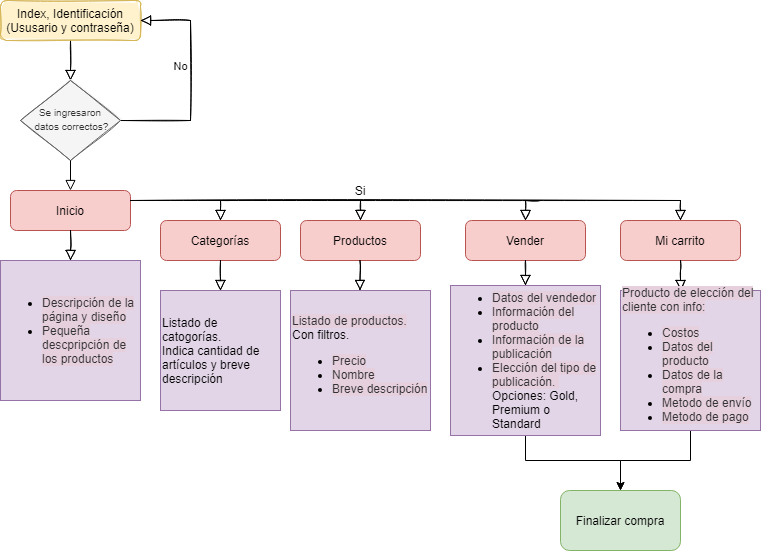

The diagram above was exported from draw.io. Its source (the exported page's mxGraphModel, read from the mxfile embedded in the PNG):
<mxGraphModel dx="1102" dy="620" grid="1" gridSize="10" guides="1" tooltips="1" connect="1" arrows="1" fold="1" page="1" pageScale="1" pageWidth="827" pageHeight="1169" math="0" shadow="0">
  <root>
    <mxCell id="WIyWlLk6GJQsqaUBKTNV-0" />
    <mxCell id="WIyWlLk6GJQsqaUBKTNV-1" parent="WIyWlLk6GJQsqaUBKTNV-0" />
    <mxCell id="WIyWlLk6GJQsqaUBKTNV-2" value="" style="rounded=0;html=1;jettySize=auto;orthogonalLoop=1;fontSize=11;endArrow=block;endFill=0;endSize=8;strokeWidth=1;shadow=0;labelBackgroundColor=none;edgeStyle=orthogonalEdgeStyle;sketch=1;" parent="WIyWlLk6GJQsqaUBKTNV-1" source="WIyWlLk6GJQsqaUBKTNV-3" target="WIyWlLk6GJQsqaUBKTNV-6" edge="1">
      <mxGeometry relative="1" as="geometry" />
    </mxCell>
    <mxCell id="WIyWlLk6GJQsqaUBKTNV-3" value="Index, Identificación&lt;br&gt;(Ususario y contraseña)" style="rounded=1;whiteSpace=wrap;html=1;fontSize=12;glass=0;strokeWidth=1;shadow=0;sketch=1;strokeColor=#d6b656;fillStyle=solid;fillColor=#fff2cc;" parent="WIyWlLk6GJQsqaUBKTNV-1" vertex="1">
      <mxGeometry x="40" width="140" height="40" as="geometry" />
    </mxCell>
    <mxCell id="WIyWlLk6GJQsqaUBKTNV-5" value="No" style="edgeStyle=orthogonalEdgeStyle;rounded=0;html=1;jettySize=auto;orthogonalLoop=1;fontSize=11;endArrow=block;endFill=0;endSize=8;strokeWidth=1;shadow=0;labelBackgroundColor=none;entryX=1;entryY=0.5;entryDx=0;entryDy=0;sketch=1;" parent="WIyWlLk6GJQsqaUBKTNV-1" source="WIyWlLk6GJQsqaUBKTNV-6" target="WIyWlLk6GJQsqaUBKTNV-3" edge="1">
      <mxGeometry x="0.125" y="10" relative="1" as="geometry">
        <mxPoint as="offset" />
        <mxPoint x="500" y="30" as="targetPoint" />
        <Array as="points">
          <mxPoint x="230" y="120" />
          <mxPoint x="230" y="20" />
        </Array>
      </mxGeometry>
    </mxCell>
    <mxCell id="WIyWlLk6GJQsqaUBKTNV-6" value="&lt;font style=&quot;font-size: 10px&quot;&gt;Se ingresaron&lt;br&gt;&amp;nbsp;datos correctos?&lt;/font&gt;" style="rhombus;whiteSpace=wrap;html=1;shadow=0;fontFamily=Helvetica;fontSize=12;align=center;strokeWidth=1;spacing=6;spacingTop=-4;sketch=1;fillColor=#f5f5f5;strokeColor=#666666;fillStyle=solid;fontColor=#333333;" parent="WIyWlLk6GJQsqaUBKTNV-1" vertex="1">
      <mxGeometry x="60" y="80" width="100" height="80" as="geometry" />
    </mxCell>
    <mxCell id="WIyWlLk6GJQsqaUBKTNV-11" value="Inicio" style="rounded=1;whiteSpace=wrap;html=1;fontSize=12;glass=0;strokeWidth=1;shadow=0;fillColor=#f8cecc;strokeColor=#b85450;" parent="WIyWlLk6GJQsqaUBKTNV-1" vertex="1">
      <mxGeometry x="50" y="190" width="120" height="40" as="geometry" />
    </mxCell>
    <mxCell id="FZ0jT5GFLTzQzlXjQ7Wc-4" style="edgeStyle=orthogonalEdgeStyle;rounded=0;sketch=1;orthogonalLoop=1;jettySize=auto;html=1;" parent="WIyWlLk6GJQsqaUBKTNV-1" edge="1">
      <mxGeometry relative="1" as="geometry">
        <mxPoint x="740" y="260" as="targetPoint" />
        <mxPoint x="740" y="260" as="sourcePoint" />
      </mxGeometry>
    </mxCell>
    <mxCell id="WIyWlLk6GJQsqaUBKTNV-12" value="Productos" style="rounded=1;whiteSpace=wrap;html=1;fontSize=12;glass=0;strokeWidth=1;shadow=0;fillColor=#f8cecc;strokeColor=#b85450;" parent="WIyWlLk6GJQsqaUBKTNV-1" vertex="1">
      <mxGeometry x="340" y="220" width="120" height="40" as="geometry" />
    </mxCell>
    <mxCell id="FZ0jT5GFLTzQzlXjQ7Wc-1" value="Si" style="text;html=1;strokeColor=none;fillColor=none;align=center;verticalAlign=middle;whiteSpace=wrap;rounded=0;sketch=1;" parent="WIyWlLk6GJQsqaUBKTNV-1" vertex="1">
      <mxGeometry x="380" y="180" width="40" height="20" as="geometry" />
    </mxCell>
    <mxCell id="FZ0jT5GFLTzQzlXjQ7Wc-2" value="" style="rounded=0;html=1;jettySize=auto;orthogonalLoop=1;fontSize=11;endArrow=block;endFill=0;endSize=8;strokeWidth=1;shadow=0;labelBackgroundColor=none;edgeStyle=orthogonalEdgeStyle;exitX=0.5;exitY=1;exitDx=0;exitDy=0;entryX=0.5;entryY=0;entryDx=0;entryDy=0;" parent="WIyWlLk6GJQsqaUBKTNV-1" source="WIyWlLk6GJQsqaUBKTNV-6" target="WIyWlLk6GJQsqaUBKTNV-11" edge="1">
      <mxGeometry relative="1" as="geometry">
        <mxPoint x="130" y="240" as="sourcePoint" />
        <mxPoint x="130" y="200" as="targetPoint" />
        <Array as="points">
          <mxPoint x="110" y="160" />
        </Array>
      </mxGeometry>
    </mxCell>
    <mxCell id="FZ0jT5GFLTzQzlXjQ7Wc-5" value="Categorías" style="rounded=1;whiteSpace=wrap;html=1;fontSize=12;glass=0;strokeWidth=1;shadow=0;fillColor=#f8cecc;strokeColor=#b85450;" parent="WIyWlLk6GJQsqaUBKTNV-1" vertex="1">
      <mxGeometry x="200" y="220" width="120" height="40" as="geometry" />
    </mxCell>
    <mxCell id="FZ0jT5GFLTzQzlXjQ7Wc-6" value="Vender" style="rounded=1;whiteSpace=wrap;html=1;fontSize=12;glass=0;strokeWidth=1;shadow=0;fillColor=#f8cecc;strokeColor=#b85450;" parent="WIyWlLk6GJQsqaUBKTNV-1" vertex="1">
      <mxGeometry x="505" y="220" width="120" height="40" as="geometry" />
    </mxCell>
    <mxCell id="FZ0jT5GFLTzQzlXjQ7Wc-7" value="Mi carrito" style="rounded=1;whiteSpace=wrap;html=1;fontSize=12;glass=0;strokeWidth=1;shadow=0;fillColor=#f8cecc;strokeColor=#b85450;" parent="WIyWlLk6GJQsqaUBKTNV-1" vertex="1">
      <mxGeometry x="660" y="220" width="120" height="40" as="geometry" />
    </mxCell>
    <mxCell id="FZ0jT5GFLTzQzlXjQ7Wc-9" value="" style="rounded=0;html=1;jettySize=auto;orthogonalLoop=1;fontSize=11;endArrow=block;endFill=0;endSize=8;strokeWidth=1;shadow=0;labelBackgroundColor=none;edgeStyle=orthogonalEdgeStyle;sketch=1;entryX=0.5;entryY=0;entryDx=0;entryDy=0;" parent="WIyWlLk6GJQsqaUBKTNV-1" target="FZ0jT5GFLTzQzlXjQ7Wc-5" edge="1">
      <mxGeometry relative="1" as="geometry">
        <mxPoint x="270" y="200" as="sourcePoint" />
        <mxPoint x="400" y="110" as="targetPoint" />
      </mxGeometry>
    </mxCell>
    <mxCell id="FZ0jT5GFLTzQzlXjQ7Wc-11" value="" style="rounded=0;html=1;jettySize=auto;orthogonalLoop=1;fontSize=11;endArrow=block;endFill=0;endSize=8;strokeWidth=1;shadow=0;labelBackgroundColor=none;edgeStyle=orthogonalEdgeStyle;sketch=1;entryX=0.5;entryY=0;entryDx=0;entryDy=0;" parent="WIyWlLk6GJQsqaUBKTNV-1" target="FZ0jT5GFLTzQzlXjQ7Wc-6" edge="1">
      <mxGeometry relative="1" as="geometry">
        <mxPoint x="580" y="200" as="sourcePoint" />
        <mxPoint x="530" y="220" as="targetPoint" />
        <Array as="points">
          <mxPoint x="565" y="200" />
        </Array>
      </mxGeometry>
    </mxCell>
    <mxCell id="FZ0jT5GFLTzQzlXjQ7Wc-12" value="" style="rounded=0;html=1;jettySize=auto;orthogonalLoop=1;fontSize=11;endArrow=block;endFill=0;endSize=8;strokeWidth=1;shadow=0;labelBackgroundColor=none;edgeStyle=orthogonalEdgeStyle;sketch=1;entryX=0.5;entryY=0;entryDx=0;entryDy=0;" parent="WIyWlLk6GJQsqaUBKTNV-1" target="WIyWlLk6GJQsqaUBKTNV-12" edge="1">
      <mxGeometry relative="1" as="geometry">
        <mxPoint x="400" y="200" as="sourcePoint" />
        <mxPoint x="540" y="240" as="targetPoint" />
      </mxGeometry>
    </mxCell>
    <mxCell id="FZ0jT5GFLTzQzlXjQ7Wc-13" value="" style="rounded=0;html=1;jettySize=auto;orthogonalLoop=1;fontSize=11;endArrow=block;endFill=0;endSize=8;strokeWidth=1;shadow=0;labelBackgroundColor=none;edgeStyle=orthogonalEdgeStyle;sketch=1;entryX=0.5;entryY=0;entryDx=0;entryDy=0;exitX=1;exitY=0.25;exitDx=0;exitDy=0;" parent="WIyWlLk6GJQsqaUBKTNV-1" target="FZ0jT5GFLTzQzlXjQ7Wc-7" edge="1" source="WIyWlLk6GJQsqaUBKTNV-11">
      <mxGeometry relative="1" as="geometry">
        <mxPoint x="190" y="210" as="sourcePoint" />
        <mxPoint x="730" y="150" as="targetPoint" />
        <Array as="points">
          <mxPoint x="720" y="200" />
        </Array>
      </mxGeometry>
    </mxCell>
    <mxCell id="8_UUgxA989UvMdbtnv74-0" value="" style="rounded=0;html=1;jettySize=auto;orthogonalLoop=1;fontSize=11;endArrow=block;endFill=0;endSize=8;strokeWidth=1;shadow=0;labelBackgroundColor=none;edgeStyle=orthogonalEdgeStyle;sketch=1;exitX=0.5;exitY=1;exitDx=0;exitDy=0;" parent="WIyWlLk6GJQsqaUBKTNV-1" source="FZ0jT5GFLTzQzlXjQ7Wc-5" edge="1">
      <mxGeometry relative="1" as="geometry">
        <mxPoint x="400" y="60" as="sourcePoint" />
        <mxPoint x="260" y="290" as="targetPoint" />
        <Array as="points">
          <mxPoint x="260" y="290" />
        </Array>
      </mxGeometry>
    </mxCell>
    <mxCell id="8_UUgxA989UvMdbtnv74-1" value="&lt;div&gt;&lt;span&gt;Listado de catogorías.&lt;/span&gt;&lt;/div&gt;&lt;div&gt;&lt;span&gt;Indica cantidad de artículos y breve descripción&lt;/span&gt;&lt;/div&gt;" style="whiteSpace=wrap;html=1;aspect=fixed;fillColor=#e1d5e7;strokeColor=#9673a6;align=left;" parent="WIyWlLk6GJQsqaUBKTNV-1" vertex="1">
      <mxGeometry x="200" y="290" width="120" height="120" as="geometry" />
    </mxCell>
    <mxCell id="8_UUgxA989UvMdbtnv74-2" value="&lt;span style=&quot;background-color: rgb(230 , 208 , 222) ; color: rgb(51 , 51 , 51)&quot;&gt;Listado de productos.&lt;br&gt;&lt;/span&gt;Con filtros.&lt;br&gt;&lt;ul&gt;&lt;li&gt;&lt;span style=&quot;color: rgb(51 , 51 , 51) ; background-color: rgb(230 , 208 , 222)&quot;&gt;Precio&lt;/span&gt;&lt;/li&gt;&lt;li&gt;&lt;span style=&quot;color: rgb(51 , 51 , 51) ; background-color: rgb(230 , 208 , 222)&quot;&gt;Nombre &lt;/span&gt;&lt;/li&gt;&lt;li&gt;&lt;span style=&quot;background-color: rgb(230 , 208 , 222)&quot;&gt;&lt;span style=&quot;color: rgb(51 , 51 , 51)&quot;&gt;Breve &lt;/span&gt;&lt;span style=&quot;color: rgb(51 , 51 , 51)&quot;&gt;descripción&lt;/span&gt;&lt;/span&gt;&lt;/li&gt;&lt;/ul&gt;" style="whiteSpace=wrap;html=1;aspect=fixed;align=left;fillColor=#e1d5e7;strokeColor=#9673a6;" parent="WIyWlLk6GJQsqaUBKTNV-1" vertex="1">
      <mxGeometry x="330" y="290" width="140" height="140" as="geometry" />
    </mxCell>
    <mxCell id="lvqVMyLP8BL9vm63Besy-0" value="" style="rounded=0;html=1;jettySize=auto;orthogonalLoop=1;fontSize=11;endArrow=block;endFill=0;endSize=8;strokeWidth=1;shadow=0;labelBackgroundColor=none;edgeStyle=orthogonalEdgeStyle;sketch=1;exitX=0.5;exitY=1;exitDx=0;exitDy=0;" parent="WIyWlLk6GJQsqaUBKTNV-1" source="FZ0jT5GFLTzQzlXjQ7Wc-7" edge="1">
      <mxGeometry relative="1" as="geometry">
        <mxPoint x="444" y="270" as="sourcePoint" />
        <mxPoint x="720" y="290" as="targetPoint" />
        <Array as="points">
          <mxPoint x="720" y="270" />
          <mxPoint x="720" y="270" />
        </Array>
      </mxGeometry>
    </mxCell>
    <mxCell id="_Jgs6eDPFC7_71N5BMmb-6" style="edgeStyle=orthogonalEdgeStyle;rounded=0;orthogonalLoop=1;jettySize=auto;html=1;exitX=0.5;exitY=1;exitDx=0;exitDy=0;" edge="1" parent="WIyWlLk6GJQsqaUBKTNV-1" source="lvqVMyLP8BL9vm63Besy-1">
      <mxGeometry relative="1" as="geometry">
        <mxPoint x="660" y="490" as="targetPoint" />
      </mxGeometry>
    </mxCell>
    <mxCell id="lvqVMyLP8BL9vm63Besy-1" value="&lt;span style=&quot;color: rgb(51 , 51 , 51) ; background-color: rgb(230 , 208 , 222)&quot;&gt;Producto de elección del cliente con info:&lt;br&gt;&lt;/span&gt;&lt;ul&gt;&lt;li&gt;&lt;font color=&quot;#333333&quot;&gt;&lt;span style=&quot;background-color: rgb(230 , 208 , 222)&quot;&gt;Costos&lt;/span&gt;&lt;/font&gt;&lt;/li&gt;&lt;li&gt;&lt;span style=&quot;color: rgb(51 , 51 , 51) ; background-color: rgb(230 , 208 , 222)&quot;&gt;Datos del producto&lt;/span&gt;&lt;/li&gt;&lt;li&gt;&lt;font color=&quot;#333333&quot;&gt;&lt;span style=&quot;background-color: rgb(230 , 208 , 222)&quot;&gt;Datos de la compra&lt;/span&gt;&lt;/font&gt;&lt;/li&gt;&lt;li&gt;&lt;font color=&quot;#333333&quot;&gt;&lt;span style=&quot;background-color: rgb(230 , 208 , 222)&quot;&gt;Metodo de envío&lt;/span&gt;&lt;/font&gt;&lt;/li&gt;&lt;li&gt;&lt;font color=&quot;#333333&quot;&gt;&lt;span style=&quot;background-color: rgb(230 , 208 , 222)&quot;&gt;Metodo de pago&lt;/span&gt;&lt;/font&gt;&lt;/li&gt;&lt;/ul&gt;" style="whiteSpace=wrap;html=1;aspect=fixed;align=left;fillColor=#e1d5e7;strokeColor=#9673a6;" parent="WIyWlLk6GJQsqaUBKTNV-1" vertex="1">
      <mxGeometry x="660" y="290" width="140" height="140" as="geometry" />
    </mxCell>
    <mxCell id="_Jgs6eDPFC7_71N5BMmb-5" style="edgeStyle=orthogonalEdgeStyle;rounded=0;orthogonalLoop=1;jettySize=auto;html=1;exitX=0.5;exitY=1;exitDx=0;exitDy=0;" edge="1" parent="WIyWlLk6GJQsqaUBKTNV-1" source="lvqVMyLP8BL9vm63Besy-2">
      <mxGeometry relative="1" as="geometry">
        <mxPoint x="660" y="490" as="targetPoint" />
        <Array as="points">
          <mxPoint x="565" y="460" />
          <mxPoint x="660" y="460" />
        </Array>
      </mxGeometry>
    </mxCell>
    <mxCell id="lvqVMyLP8BL9vm63Besy-2" value="&lt;ul&gt;&lt;li&gt;&lt;font color=&quot;#333333&quot; style=&quot;background-color: rgb(230 , 208 , 222)&quot;&gt;Datos del vendedor&lt;/font&gt;&lt;/li&gt;&lt;li&gt;&lt;font color=&quot;#333333&quot; style=&quot;background-color: rgb(230 , 208 , 222)&quot;&gt;Información del producto&lt;/font&gt;&lt;/li&gt;&lt;li&gt;&lt;font color=&quot;#333333&quot; style=&quot;background-color: rgb(230 , 208 , 222)&quot;&gt;Información de la publicación&lt;/font&gt;&lt;/li&gt;&lt;li&gt;&lt;span style=&quot;background-color: rgb(230 , 208 , 222) ; color: rgb(51 , 51 , 51)&quot;&gt;Elección del tipo de publicación.&amp;nbsp;&lt;br&gt;&lt;/span&gt;Opciones: Gold, Premium o Standard&lt;/li&gt;&lt;/ul&gt;" style="whiteSpace=wrap;html=1;aspect=fixed;align=left;fillColor=#e1d5e7;strokeColor=#9673a6;" parent="WIyWlLk6GJQsqaUBKTNV-1" vertex="1">
      <mxGeometry x="490" y="285" width="150" height="150" as="geometry" />
    </mxCell>
    <mxCell id="lvqVMyLP8BL9vm63Besy-4" value="" style="rounded=0;html=1;jettySize=auto;orthogonalLoop=1;fontSize=11;endArrow=block;endFill=0;endSize=8;strokeWidth=1;shadow=0;labelBackgroundColor=none;edgeStyle=orthogonalEdgeStyle;sketch=1;entryX=0.5;entryY=0;entryDx=0;entryDy=0;exitX=0.5;exitY=1;exitDx=0;exitDy=0;" parent="WIyWlLk6GJQsqaUBKTNV-1" source="FZ0jT5GFLTzQzlXjQ7Wc-6" target="lvqVMyLP8BL9vm63Besy-2" edge="1">
      <mxGeometry relative="1" as="geometry">
        <mxPoint x="444" y="270" as="sourcePoint" />
        <mxPoint x="444" y="300" as="targetPoint" />
      </mxGeometry>
    </mxCell>
    <mxCell id="lvqVMyLP8BL9vm63Besy-5" value="" style="rounded=0;html=1;jettySize=auto;orthogonalLoop=1;fontSize=11;endArrow=block;endFill=0;endSize=8;strokeWidth=1;shadow=0;labelBackgroundColor=none;edgeStyle=orthogonalEdgeStyle;sketch=1;" parent="WIyWlLk6GJQsqaUBKTNV-1" source="WIyWlLk6GJQsqaUBKTNV-11" edge="1">
      <mxGeometry relative="1" as="geometry">
        <mxPoint x="270" y="270" as="sourcePoint" />
        <mxPoint x="110" y="260" as="targetPoint" />
        <Array as="points">
          <mxPoint x="110" y="250" />
          <mxPoint x="110" y="250" />
        </Array>
      </mxGeometry>
    </mxCell>
    <mxCell id="lvqVMyLP8BL9vm63Besy-6" value="&lt;ul&gt;&lt;li&gt;&lt;font color=&quot;#333333&quot; style=&quot;background-color: rgb(230 , 208 , 222)&quot;&gt;Descripción de la página y diseño&lt;/font&gt;&lt;/li&gt;&lt;li&gt;&lt;font color=&quot;#333333&quot; style=&quot;background-color: rgb(230 , 208 , 222)&quot;&gt;Pequeña descpripción de los productos&lt;/font&gt;&lt;/li&gt;&lt;/ul&gt;" style="whiteSpace=wrap;html=1;aspect=fixed;align=left;fillColor=#e1d5e7;strokeColor=#9673a6;" parent="WIyWlLk6GJQsqaUBKTNV-1" vertex="1">
      <mxGeometry x="40" y="260" width="140" height="140" as="geometry" />
    </mxCell>
    <mxCell id="_Jgs6eDPFC7_71N5BMmb-3" value="" style="rounded=0;html=1;jettySize=auto;orthogonalLoop=1;fontSize=11;endArrow=block;endFill=0;endSize=8;strokeWidth=1;shadow=0;labelBackgroundColor=none;edgeStyle=orthogonalEdgeStyle;sketch=1;exitX=0.5;exitY=1;exitDx=0;exitDy=0;" edge="1" parent="WIyWlLk6GJQsqaUBKTNV-1">
      <mxGeometry relative="1" as="geometry">
        <mxPoint x="399.5" y="260" as="sourcePoint" />
        <mxPoint x="399.5" y="290" as="targetPoint" />
        <Array as="points">
          <mxPoint x="399.5" y="290" />
        </Array>
      </mxGeometry>
    </mxCell>
    <mxCell id="_Jgs6eDPFC7_71N5BMmb-7" value="Finalizar compra" style="rounded=1;whiteSpace=wrap;html=1;fillColor=#d5e8d4;strokeColor=#82b366;" vertex="1" parent="WIyWlLk6GJQsqaUBKTNV-1">
      <mxGeometry x="600" y="490" width="120" height="60" as="geometry" />
    </mxCell>
  </root>
</mxGraphModel>